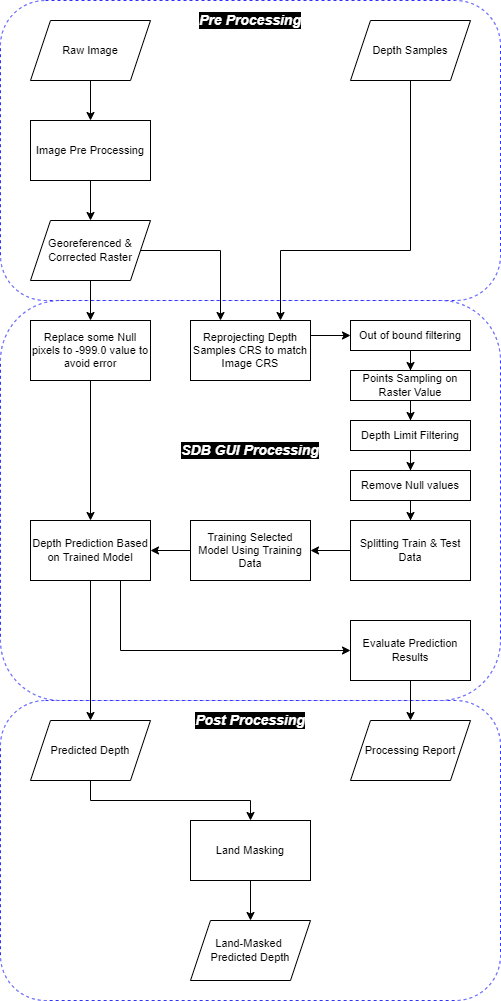

The diagram above was exported from draw.io. Its source (the exported page's mxGraphModel, read from the mxfile embedded in the PNG):
<mxGraphModel dx="1102" dy="865" grid="1" gridSize="10" guides="1" tooltips="1" connect="1" arrows="1" fold="1" page="1" pageScale="1" pageWidth="827" pageHeight="1169" math="0" shadow="0">
  <root>
    <mxCell id="0" />
    <mxCell id="1" parent="0" />
    <mxCell id="8M9rikmKLoEZODnzwgGr-15" value="" style="rounded=1;whiteSpace=wrap;html=1;dashed=1;fillColor=#FFFFFF;strokeColor=#3333FF;glass=0;shadow=0;sketch=0;perimeterSpacing=0;" parent="1" vertex="1">
      <mxGeometry x="150" y="700" width="500" height="300" as="geometry" />
    </mxCell>
    <mxCell id="8M9rikmKLoEZODnzwgGr-12" value="" style="rounded=1;whiteSpace=wrap;html=1;dashed=1;fillColor=#FFFFFF;strokeColor=#3333FF;glass=0;shadow=0;sketch=0;perimeterSpacing=0;" parent="1" vertex="1">
      <mxGeometry x="150" width="500" height="300" as="geometry" />
    </mxCell>
    <mxCell id="8M9rikmKLoEZODnzwgGr-6" value="" style="rounded=1;whiteSpace=wrap;html=1;dashed=1;fillColor=#FFFFFF;strokeColor=#3333FF;glass=0;shadow=0;sketch=0;perimeterSpacing=0;" parent="1" vertex="1">
      <mxGeometry x="150" y="300" width="500" height="400" as="geometry" />
    </mxCell>
    <mxCell id="T87msBCxObUuOtvZDfe2-9" style="edgeStyle=orthogonalEdgeStyle;rounded=0;orthogonalLoop=1;jettySize=auto;html=1;fontSize=11;entryX=0.25;entryY=0;entryDx=0;entryDy=0;" parent="1" source="T87msBCxObUuOtvZDfe2-1" target="T87msBCxObUuOtvZDfe2-5" edge="1">
      <mxGeometry relative="1" as="geometry" />
    </mxCell>
    <mxCell id="T87msBCxObUuOtvZDfe2-14" value="" style="edgeStyle=orthogonalEdgeStyle;rounded=0;orthogonalLoop=1;jettySize=auto;html=1;" parent="1" source="T87msBCxObUuOtvZDfe2-1" target="cggF_URDXgz1Fl9XxnmC-1" edge="1">
      <mxGeometry relative="1" as="geometry">
        <Array as="points" />
        <mxPoint x="240" y="310" as="targetPoint" />
      </mxGeometry>
    </mxCell>
    <mxCell id="T87msBCxObUuOtvZDfe2-1" value="Georeferenced &amp;amp; Corrected Raster" style="shape=parallelogram;perimeter=parallelogramPerimeter;whiteSpace=wrap;html=1;fixedSize=1;fontSize=11;" parent="1" vertex="1">
      <mxGeometry x="180" y="220" width="120" height="60" as="geometry" />
    </mxCell>
    <mxCell id="T87msBCxObUuOtvZDfe2-7" value="" style="edgeStyle=orthogonalEdgeStyle;rounded=0;orthogonalLoop=1;jettySize=auto;html=1;fontSize=11;" parent="1" source="T87msBCxObUuOtvZDfe2-4" target="T87msBCxObUuOtvZDfe2-1" edge="1">
      <mxGeometry relative="1" as="geometry" />
    </mxCell>
    <mxCell id="T87msBCxObUuOtvZDfe2-4" value="Image Pre Processing" style="rounded=0;whiteSpace=wrap;html=1;fontSize=11;" parent="1" vertex="1">
      <mxGeometry x="180" y="120" width="120" height="60" as="geometry" />
    </mxCell>
    <mxCell id="cggF_URDXgz1Fl9XxnmC-9" style="edgeStyle=orthogonalEdgeStyle;rounded=0;orthogonalLoop=1;jettySize=auto;html=1;exitX=1;exitY=0.25;exitDx=0;exitDy=0;entryX=0;entryY=0.5;entryDx=0;entryDy=0;" edge="1" parent="1" source="T87msBCxObUuOtvZDfe2-5" target="cggF_URDXgz1Fl9XxnmC-4">
      <mxGeometry relative="1" as="geometry" />
    </mxCell>
    <mxCell id="T87msBCxObUuOtvZDfe2-5" value="Reprojecting Depth Samples CRS to match Image CRS" style="rounded=0;whiteSpace=wrap;html=1;fontSize=11;" parent="1" vertex="1">
      <mxGeometry x="340" y="320" width="120" height="60" as="geometry" />
    </mxCell>
    <mxCell id="T87msBCxObUuOtvZDfe2-12" value="" style="edgeStyle=orthogonalEdgeStyle;rounded=0;orthogonalLoop=1;jettySize=auto;html=1;fontSize=11;" parent="1" source="T87msBCxObUuOtvZDfe2-10" target="T87msBCxObUuOtvZDfe2-4" edge="1">
      <mxGeometry relative="1" as="geometry" />
    </mxCell>
    <mxCell id="T87msBCxObUuOtvZDfe2-10" value="Raw Image" style="shape=parallelogram;perimeter=parallelogramPerimeter;whiteSpace=wrap;html=1;fixedSize=1;fontSize=11;" parent="1" vertex="1">
      <mxGeometry x="180" y="20" width="120" height="60" as="geometry" />
    </mxCell>
    <mxCell id="T87msBCxObUuOtvZDfe2-23" style="edgeStyle=orthogonalEdgeStyle;rounded=0;orthogonalLoop=1;jettySize=auto;html=1;entryX=0.5;entryY=0;entryDx=0;entryDy=0;fontSize=11;exitX=0.5;exitY=1;exitDx=0;exitDy=0;" parent="1" source="8M9rikmKLoEZODnzwgGr-5" target="T87msBCxObUuOtvZDfe2-20" edge="1">
      <mxGeometry relative="1" as="geometry">
        <mxPoint x="560" y="480" as="sourcePoint" />
      </mxGeometry>
    </mxCell>
    <mxCell id="T87msBCxObUuOtvZDfe2-24" style="edgeStyle=orthogonalEdgeStyle;rounded=0;orthogonalLoop=1;jettySize=auto;html=1;entryX=0.5;entryY=0;entryDx=0;entryDy=0;fontSize=11;" parent="1" source="8M9rikmKLoEZODnzwgGr-4" target="T87msBCxObUuOtvZDfe2-19" edge="1">
      <mxGeometry relative="1" as="geometry">
        <mxPoint x="239.5999999999999" y="482.0799999999999" as="sourcePoint" />
      </mxGeometry>
    </mxCell>
    <mxCell id="T87msBCxObUuOtvZDfe2-17" value="" style="edgeStyle=orthogonalEdgeStyle;rounded=0;orthogonalLoop=1;jettySize=auto;html=1;fontSize=11;exitX=0.5;exitY=1;exitDx=0;exitDy=0;entryX=0.75;entryY=0;entryDx=0;entryDy=0;" parent="1" source="T87msBCxObUuOtvZDfe2-16" target="T87msBCxObUuOtvZDfe2-5" edge="1">
      <mxGeometry relative="1" as="geometry">
        <Array as="points">
          <mxPoint x="560" y="250" />
          <mxPoint x="430" y="250" />
        </Array>
      </mxGeometry>
    </mxCell>
    <mxCell id="T87msBCxObUuOtvZDfe2-16" value="Depth Samples" style="shape=parallelogram;perimeter=parallelogramPerimeter;whiteSpace=wrap;html=1;fixedSize=1;fontSize=11;" parent="1" vertex="1">
      <mxGeometry x="500" y="20" width="120" height="60" as="geometry" />
    </mxCell>
    <mxCell id="T87msBCxObUuOtvZDfe2-26" value="" style="edgeStyle=orthogonalEdgeStyle;rounded=0;orthogonalLoop=1;jettySize=auto;html=1;fontSize=11;exitX=0.5;exitY=1;exitDx=0;exitDy=0;" parent="1" source="T87msBCxObUuOtvZDfe2-19" target="T87msBCxObUuOtvZDfe2-25" edge="1">
      <mxGeometry relative="1" as="geometry" />
    </mxCell>
    <mxCell id="T87msBCxObUuOtvZDfe2-19" value="Predicted Depth" style="shape=parallelogram;perimeter=parallelogramPerimeter;whiteSpace=wrap;html=1;fixedSize=1;fontSize=11;" parent="1" vertex="1">
      <mxGeometry x="180" y="720" width="120" height="60" as="geometry" />
    </mxCell>
    <mxCell id="T87msBCxObUuOtvZDfe2-20" value="Processing Report" style="shape=parallelogram;perimeter=parallelogramPerimeter;whiteSpace=wrap;html=1;fixedSize=1;fontSize=11;" parent="1" vertex="1">
      <mxGeometry x="500" y="720" width="120" height="60" as="geometry" />
    </mxCell>
    <mxCell id="T87msBCxObUuOtvZDfe2-28" value="" style="edgeStyle=orthogonalEdgeStyle;rounded=0;orthogonalLoop=1;jettySize=auto;html=1;fontSize=11;" parent="1" source="T87msBCxObUuOtvZDfe2-25" target="T87msBCxObUuOtvZDfe2-27" edge="1">
      <mxGeometry relative="1" as="geometry" />
    </mxCell>
    <mxCell id="T87msBCxObUuOtvZDfe2-25" value="Land Masking" style="rounded=0;whiteSpace=wrap;html=1;fontSize=11;" parent="1" vertex="1">
      <mxGeometry x="340" y="820" width="120" height="60" as="geometry" />
    </mxCell>
    <mxCell id="T87msBCxObUuOtvZDfe2-27" value="Land-Masked &lt;br&gt;Predicted Depth" style="shape=parallelogram;perimeter=parallelogramPerimeter;whiteSpace=wrap;html=1;fixedSize=1;fontSize=11;" parent="1" vertex="1">
      <mxGeometry x="340" y="920" width="120" height="60" as="geometry" />
    </mxCell>
    <mxCell id="cggF_URDXgz1Fl9XxnmC-14" style="edgeStyle=orthogonalEdgeStyle;rounded=0;orthogonalLoop=1;jettySize=auto;html=1;exitX=0;exitY=0.5;exitDx=0;exitDy=0;entryX=1;entryY=0.5;entryDx=0;entryDy=0;" edge="1" parent="1" source="8M9rikmKLoEZODnzwgGr-2" target="8M9rikmKLoEZODnzwgGr-3">
      <mxGeometry relative="1" as="geometry" />
    </mxCell>
    <mxCell id="8M9rikmKLoEZODnzwgGr-2" value="Splitting Train &amp;amp; Test Data" style="rounded=0;whiteSpace=wrap;html=1;fontSize=11;" parent="1" vertex="1">
      <mxGeometry x="500" y="520" width="120" height="60" as="geometry" />
    </mxCell>
    <mxCell id="8M9rikmKLoEZODnzwgGr-9" style="edgeStyle=orthogonalEdgeStyle;rounded=0;orthogonalLoop=1;jettySize=auto;html=1;" parent="1" source="8M9rikmKLoEZODnzwgGr-3" target="8M9rikmKLoEZODnzwgGr-4" edge="1">
      <mxGeometry relative="1" as="geometry" />
    </mxCell>
    <mxCell id="8M9rikmKLoEZODnzwgGr-3" value="Training Selected Model Using Training Data" style="rounded=0;whiteSpace=wrap;html=1;fontSize=11;" parent="1" vertex="1">
      <mxGeometry x="340" y="520" width="120" height="60" as="geometry" />
    </mxCell>
    <mxCell id="8M9rikmKLoEZODnzwgGr-10" style="edgeStyle=orthogonalEdgeStyle;rounded=0;orthogonalLoop=1;jettySize=auto;html=1;entryX=0;entryY=0.5;entryDx=0;entryDy=0;exitX=0.75;exitY=1;exitDx=0;exitDy=0;" parent="1" source="8M9rikmKLoEZODnzwgGr-4" target="8M9rikmKLoEZODnzwgGr-5" edge="1">
      <mxGeometry relative="1" as="geometry">
        <mxPoint x="240" y="650" as="sourcePoint" />
      </mxGeometry>
    </mxCell>
    <mxCell id="8M9rikmKLoEZODnzwgGr-4" value="Depth Prediction Based on Trained Model" style="rounded=0;whiteSpace=wrap;html=1;fontSize=11;" parent="1" vertex="1">
      <mxGeometry x="180" y="520" width="120" height="60" as="geometry" />
    </mxCell>
    <mxCell id="8M9rikmKLoEZODnzwgGr-5" value="Evaluate Prediction Results" style="rounded=0;whiteSpace=wrap;html=1;fontSize=11;" parent="1" vertex="1">
      <mxGeometry x="500" y="620" width="120" height="60" as="geometry" />
    </mxCell>
    <mxCell id="8M9rikmKLoEZODnzwgGr-11" value="&lt;span style=&quot;font-size: 14px;&quot;&gt;SDB GUI Processing&lt;/span&gt;" style="text;html=1;strokeColor=none;fillColor=none;align=center;verticalAlign=middle;whiteSpace=wrap;rounded=0;dashed=1;fontStyle=3;labelBackgroundColor=#000000;fontColor=#FFFFFF;fontSize=14;" parent="1" vertex="1">
      <mxGeometry x="330" y="440" width="140" height="20" as="geometry" />
    </mxCell>
    <mxCell id="8M9rikmKLoEZODnzwgGr-13" value="&lt;span style=&quot;font-size: 14px;&quot;&gt;Pre Processing&lt;/span&gt;" style="text;html=1;strokeColor=none;fillColor=none;align=center;verticalAlign=middle;whiteSpace=wrap;rounded=0;dashed=1;fontStyle=3;labelBackgroundColor=#000000;fontColor=#FFFFFF;fontSize=14;" parent="1" vertex="1">
      <mxGeometry x="330" y="10" width="140" height="20" as="geometry" />
    </mxCell>
    <mxCell id="8M9rikmKLoEZODnzwgGr-16" value="&lt;span style=&quot;font-size: 14px;&quot;&gt;Post Processing&lt;/span&gt;" style="text;html=1;strokeColor=none;fillColor=none;align=center;verticalAlign=middle;whiteSpace=wrap;rounded=0;dashed=1;fontStyle=3;labelBackgroundColor=#000000;fontColor=#FFFFFF;fontSize=14;" parent="1" vertex="1">
      <mxGeometry x="330" y="710" width="140" height="20" as="geometry" />
    </mxCell>
    <mxCell id="cggF_URDXgz1Fl9XxnmC-3" style="edgeStyle=orthogonalEdgeStyle;rounded=0;orthogonalLoop=1;jettySize=auto;html=1;exitX=0.5;exitY=1;exitDx=0;exitDy=0;" edge="1" parent="1" source="cggF_URDXgz1Fl9XxnmC-1" target="8M9rikmKLoEZODnzwgGr-4">
      <mxGeometry relative="1" as="geometry" />
    </mxCell>
    <mxCell id="cggF_URDXgz1Fl9XxnmC-1" value="Replace some Null pixels to -999.0 value to avoid error" style="rounded=0;whiteSpace=wrap;html=1;fontSize=11;" vertex="1" parent="1">
      <mxGeometry x="180" y="320" width="120" height="60" as="geometry" />
    </mxCell>
    <mxCell id="cggF_URDXgz1Fl9XxnmC-10" style="edgeStyle=orthogonalEdgeStyle;rounded=0;orthogonalLoop=1;jettySize=auto;html=1;exitX=0.5;exitY=1;exitDx=0;exitDy=0;" edge="1" parent="1" source="cggF_URDXgz1Fl9XxnmC-4" target="cggF_URDXgz1Fl9XxnmC-7">
      <mxGeometry relative="1" as="geometry" />
    </mxCell>
    <mxCell id="cggF_URDXgz1Fl9XxnmC-4" value="Out of bound filtering" style="rounded=0;whiteSpace=wrap;html=1;fontSize=11;" vertex="1" parent="1">
      <mxGeometry x="500" y="320" width="120" height="30" as="geometry" />
    </mxCell>
    <mxCell id="cggF_URDXgz1Fl9XxnmC-13" style="edgeStyle=orthogonalEdgeStyle;rounded=0;orthogonalLoop=1;jettySize=auto;html=1;exitX=0.5;exitY=1;exitDx=0;exitDy=0;" edge="1" parent="1" source="cggF_URDXgz1Fl9XxnmC-5" target="8M9rikmKLoEZODnzwgGr-2">
      <mxGeometry relative="1" as="geometry" />
    </mxCell>
    <mxCell id="cggF_URDXgz1Fl9XxnmC-5" value="Remove Null values" style="rounded=0;whiteSpace=wrap;html=1;fontSize=11;" vertex="1" parent="1">
      <mxGeometry x="500" y="470" width="120" height="30" as="geometry" />
    </mxCell>
    <mxCell id="cggF_URDXgz1Fl9XxnmC-11" style="edgeStyle=orthogonalEdgeStyle;rounded=0;orthogonalLoop=1;jettySize=auto;html=1;exitX=0.5;exitY=1;exitDx=0;exitDy=0;" edge="1" parent="1" source="cggF_URDXgz1Fl9XxnmC-7" target="cggF_URDXgz1Fl9XxnmC-8">
      <mxGeometry relative="1" as="geometry" />
    </mxCell>
    <mxCell id="cggF_URDXgz1Fl9XxnmC-7" value="Points Sampling on Raster Value" style="rounded=0;whiteSpace=wrap;html=1;fontSize=11;" vertex="1" parent="1">
      <mxGeometry x="500" y="370" width="120" height="30" as="geometry" />
    </mxCell>
    <mxCell id="cggF_URDXgz1Fl9XxnmC-12" style="edgeStyle=orthogonalEdgeStyle;rounded=0;orthogonalLoop=1;jettySize=auto;html=1;exitX=0.5;exitY=1;exitDx=0;exitDy=0;" edge="1" parent="1" source="cggF_URDXgz1Fl9XxnmC-8" target="cggF_URDXgz1Fl9XxnmC-5">
      <mxGeometry relative="1" as="geometry" />
    </mxCell>
    <mxCell id="cggF_URDXgz1Fl9XxnmC-8" value="Depth Limit Filtering" style="rounded=0;whiteSpace=wrap;html=1;fontSize=11;" vertex="1" parent="1">
      <mxGeometry x="500" y="420" width="120" height="30" as="geometry" />
    </mxCell>
  </root>
</mxGraphModel>